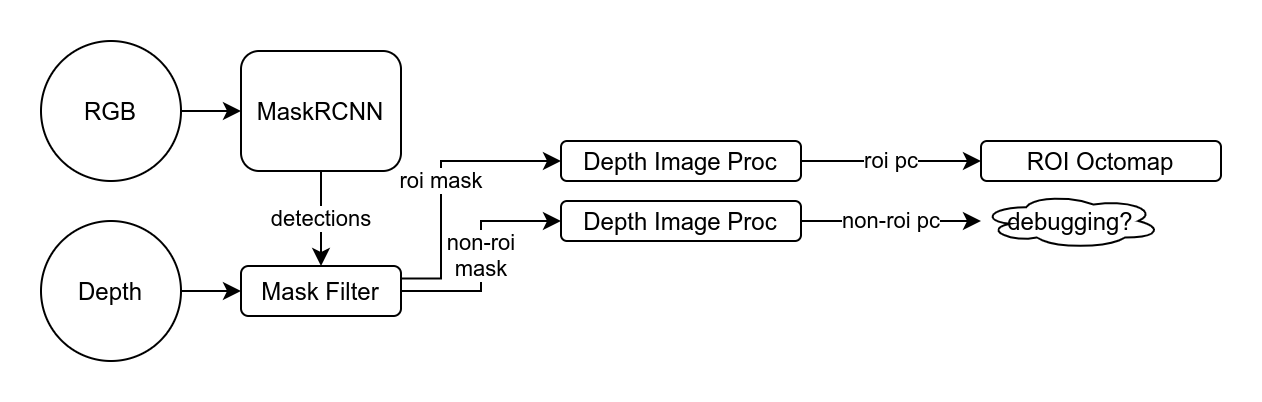

The diagram above was exported from draw.io. Its source (the exported page's mxGraphModel, read from the mxfile embedded in the PNG):
<mxGraphModel dx="886" dy="513" grid="1" gridSize="10" guides="1" tooltips="1" connect="1" arrows="1" fold="1" page="1" pageScale="1" pageWidth="850" pageHeight="1100" math="0" shadow="0">
  <root>
    <mxCell id="0" />
    <mxCell id="1" parent="0" />
    <mxCell id="z31YWnQajKqh_JvcdCLl-9" style="edgeStyle=orthogonalEdgeStyle;rounded=0;orthogonalLoop=1;jettySize=auto;html=1;exitX=1;exitY=0.5;exitDx=0;exitDy=0;" edge="1" parent="1" source="z31YWnQajKqh_JvcdCLl-1" target="z31YWnQajKqh_JvcdCLl-3">
      <mxGeometry relative="1" as="geometry" />
    </mxCell>
    <mxCell id="z31YWnQajKqh_JvcdCLl-1" value="RGB" style="ellipse;whiteSpace=wrap;html=1;" vertex="1" parent="1">
      <mxGeometry x="20" y="260" width="70" height="70" as="geometry" />
    </mxCell>
    <mxCell id="z31YWnQajKqh_JvcdCLl-23" style="edgeStyle=orthogonalEdgeStyle;rounded=0;orthogonalLoop=1;jettySize=auto;html=1;exitX=1;exitY=0.5;exitDx=0;exitDy=0;entryX=0;entryY=0.5;entryDx=0;entryDy=0;" edge="1" parent="1" source="z31YWnQajKqh_JvcdCLl-2" target="z31YWnQajKqh_JvcdCLl-4">
      <mxGeometry relative="1" as="geometry" />
    </mxCell>
    <mxCell id="z31YWnQajKqh_JvcdCLl-2" value="Depth" style="ellipse;whiteSpace=wrap;html=1;" vertex="1" parent="1">
      <mxGeometry x="20" y="350" width="70" height="70" as="geometry" />
    </mxCell>
    <mxCell id="z31YWnQajKqh_JvcdCLl-24" value="detections" style="edgeStyle=orthogonalEdgeStyle;rounded=0;orthogonalLoop=1;jettySize=auto;html=1;exitX=0.5;exitY=1;exitDx=0;exitDy=0;" edge="1" parent="1" source="z31YWnQajKqh_JvcdCLl-3" target="z31YWnQajKqh_JvcdCLl-4">
      <mxGeometry relative="1" as="geometry" />
    </mxCell>
    <mxCell id="z31YWnQajKqh_JvcdCLl-3" value="MaskRCNN" style="rounded=1;whiteSpace=wrap;html=1;" vertex="1" parent="1">
      <mxGeometry x="120" y="265" width="80" height="60" as="geometry" />
    </mxCell>
    <mxCell id="z31YWnQajKqh_JvcdCLl-25" value="non-roi&lt;br&gt;mask" style="edgeStyle=orthogonalEdgeStyle;rounded=0;orthogonalLoop=1;jettySize=auto;html=1;exitX=1;exitY=0.5;exitDx=0;exitDy=0;entryX=0;entryY=0.5;entryDx=0;entryDy=0;" edge="1" parent="1" source="z31YWnQajKqh_JvcdCLl-4" target="z31YWnQajKqh_JvcdCLl-8">
      <mxGeometry relative="1" as="geometry" />
    </mxCell>
    <mxCell id="z31YWnQajKqh_JvcdCLl-26" value="roi mask" style="edgeStyle=orthogonalEdgeStyle;rounded=0;orthogonalLoop=1;jettySize=auto;html=1;exitX=1;exitY=0.25;exitDx=0;exitDy=0;entryX=0;entryY=0.5;entryDx=0;entryDy=0;" edge="1" parent="1" source="z31YWnQajKqh_JvcdCLl-4" target="z31YWnQajKqh_JvcdCLl-7">
      <mxGeometry relative="1" as="geometry">
        <Array as="points">
          <mxPoint x="220" y="379" />
          <mxPoint x="220" y="320" />
        </Array>
      </mxGeometry>
    </mxCell>
    <mxCell id="z31YWnQajKqh_JvcdCLl-4" value="Mask Filter" style="rounded=1;whiteSpace=wrap;html=1;" vertex="1" parent="1">
      <mxGeometry x="120" y="372.5" width="80" height="25" as="geometry" />
    </mxCell>
    <mxCell id="z31YWnQajKqh_JvcdCLl-27" value="roi pc" style="edgeStyle=orthogonalEdgeStyle;rounded=0;orthogonalLoop=1;jettySize=auto;html=1;exitX=1;exitY=0.5;exitDx=0;exitDy=0;entryX=0;entryY=0.5;entryDx=0;entryDy=0;" edge="1" parent="1" source="z31YWnQajKqh_JvcdCLl-7" target="z31YWnQajKqh_JvcdCLl-20">
      <mxGeometry relative="1" as="geometry" />
    </mxCell>
    <mxCell id="z31YWnQajKqh_JvcdCLl-7" value="Depth Image Proc" style="rounded=1;whiteSpace=wrap;html=1;" vertex="1" parent="1">
      <mxGeometry x="280" y="310" width="120" height="20" as="geometry" />
    </mxCell>
    <mxCell id="z31YWnQajKqh_JvcdCLl-28" value="non-roi pc" style="edgeStyle=orthogonalEdgeStyle;rounded=0;orthogonalLoop=1;jettySize=auto;html=1;exitX=1;exitY=0.5;exitDx=0;exitDy=0;" edge="1" parent="1" source="z31YWnQajKqh_JvcdCLl-8">
      <mxGeometry relative="1" as="geometry">
        <mxPoint x="490" y="350" as="targetPoint" />
      </mxGeometry>
    </mxCell>
    <mxCell id="z31YWnQajKqh_JvcdCLl-8" value="Depth Image Proc" style="rounded=1;whiteSpace=wrap;html=1;" vertex="1" parent="1">
      <mxGeometry x="280" y="340" width="120" height="20" as="geometry" />
    </mxCell>
    <mxCell id="z31YWnQajKqh_JvcdCLl-20" value="ROI Octomap" style="rounded=1;whiteSpace=wrap;html=1;" vertex="1" parent="1">
      <mxGeometry x="490" y="310" width="120" height="20" as="geometry" />
    </mxCell>
    <mxCell id="z31YWnQajKqh_JvcdCLl-29" value="debugging?" style="ellipse;shape=cloud;whiteSpace=wrap;html=1;" vertex="1" parent="1">
      <mxGeometry x="490" y="336.25" width="90" height="27.5" as="geometry" />
    </mxCell>
  </root>
</mxGraphModel>